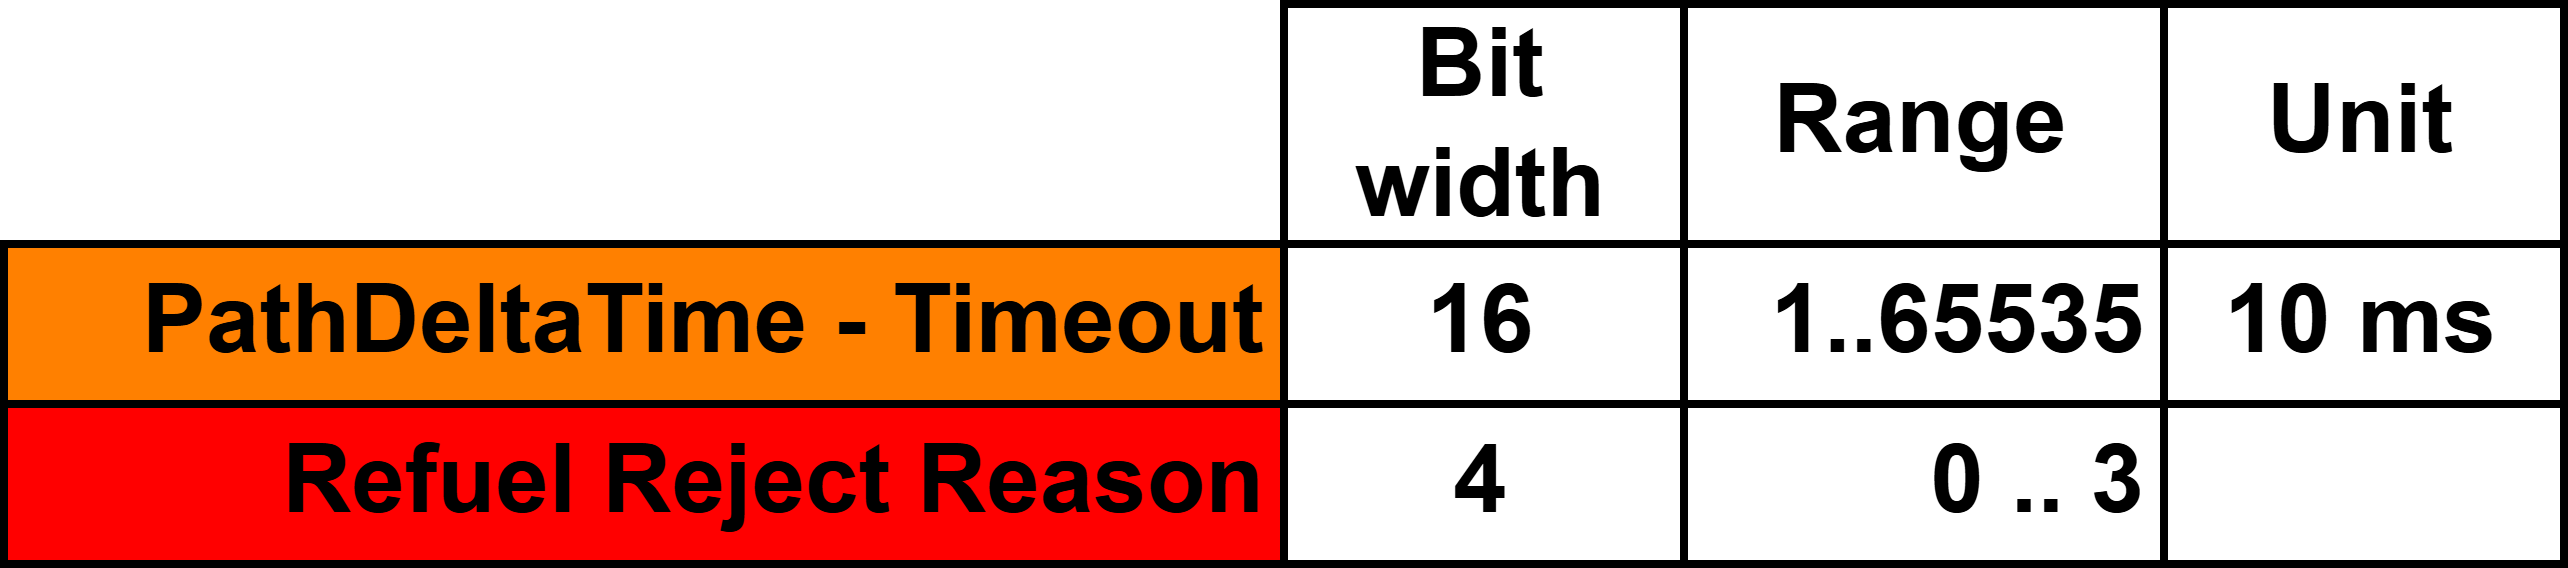

The diagram above was exported from draw.io. Its source (the exported page's mxGraphModel, read from the mxfile embedded in the PNG):
<mxGraphModel dx="576" dy="743" grid="1" gridSize="10" guides="1" tooltips="1" connect="1" arrows="1" fold="1" page="1" pageScale="1" pageWidth="850" pageHeight="1100" math="0" shadow="0">
  <root>
    <mxCell id="0" />
    <mxCell id="1" parent="0" />
    <mxCell id="n8sOIc8yY_rkdH8jUK1u-3" parent="1" style="rounded=0;whiteSpace=wrap;html=1;align=right;fillColor=#FF8000;fontStyle=1" value="PathDeltaTime - Timeout" vertex="1">
      <mxGeometry height="20" width="160" x="1080" y="260" as="geometry" />
    </mxCell>
    <mxCell id="dB_xS49wuQrbohEbi-51-1" parent="1" style="rounded=0;whiteSpace=wrap;html=1;align=right;fillColor=#FF0000;fontStyle=1" value="Refuel Reject Reason" vertex="1">
      <mxGeometry height="20" width="160" x="1080" y="280" as="geometry" />
    </mxCell>
    <mxCell id="dB_xS49wuQrbohEbi-51-2" parent="1" style="rounded=0;whiteSpace=wrap;html=1;align=center;fontStyle=1" value="Bit width" vertex="1">
      <mxGeometry height="30" width="50" x="1240" y="230" as="geometry" />
    </mxCell>
    <mxCell id="dB_xS49wuQrbohEbi-51-3" parent="1" style="rounded=0;whiteSpace=wrap;html=1;align=center;fontStyle=1" value="Range" vertex="1">
      <mxGeometry height="30" width="60" x="1290" y="230" as="geometry" />
    </mxCell>
    <mxCell id="dB_xS49wuQrbohEbi-51-30" parent="1" style="rounded=0;whiteSpace=wrap;html=1;align=center;fillColor=#FFFFFF;fontStyle=1" value="Unit" vertex="1">
      <mxGeometry height="30" width="50" x="1350" y="230" as="geometry" />
    </mxCell>
    <mxCell id="dB_xS49wuQrbohEbi-51-61" parent="1" style="rounded=0;whiteSpace=wrap;html=1;align=center;fontStyle=1" value="&lt;span&gt;16&lt;/span&gt;" vertex="1">
      <mxGeometry height="20" width="50" x="1240" y="260" as="geometry" />
    </mxCell>
    <mxCell id="dB_xS49wuQrbohEbi-51-62" parent="1" style="rounded=0;whiteSpace=wrap;html=1;align=right;fontStyle=1" value="&lt;span&gt;1..65535&lt;/span&gt;" vertex="1">
      <mxGeometry height="20" width="60" x="1290" y="260" as="geometry" />
    </mxCell>
    <mxCell id="dB_xS49wuQrbohEbi-51-64" parent="1" style="rounded=0;whiteSpace=wrap;html=1;align=center;fillColor=#FFFFFF;fontStyle=1" value="10 ms" vertex="1">
      <mxGeometry height="20" width="50" x="1350" y="260" as="geometry" />
    </mxCell>
    <mxCell id="dB_xS49wuQrbohEbi-51-65" parent="1" style="rounded=0;whiteSpace=wrap;html=1;align=center;fontStyle=1" value="4" vertex="1">
      <mxGeometry height="20" width="50" x="1240" y="280" as="geometry" />
    </mxCell>
    <mxCell id="dB_xS49wuQrbohEbi-51-66" parent="1" style="rounded=0;whiteSpace=wrap;html=1;align=right;fontStyle=1" value="0 .. 3" vertex="1">
      <mxGeometry height="20" width="60" x="1290" y="280" as="geometry" />
    </mxCell>
    <mxCell id="dB_xS49wuQrbohEbi-51-67" parent="1" style="rounded=0;whiteSpace=wrap;html=1;align=center;fillColor=#FFFFFF;fontStyle=1" value="" vertex="1">
      <mxGeometry height="20" width="50" x="1350" y="280" as="geometry" />
    </mxCell>
  </root>
</mxGraphModel>